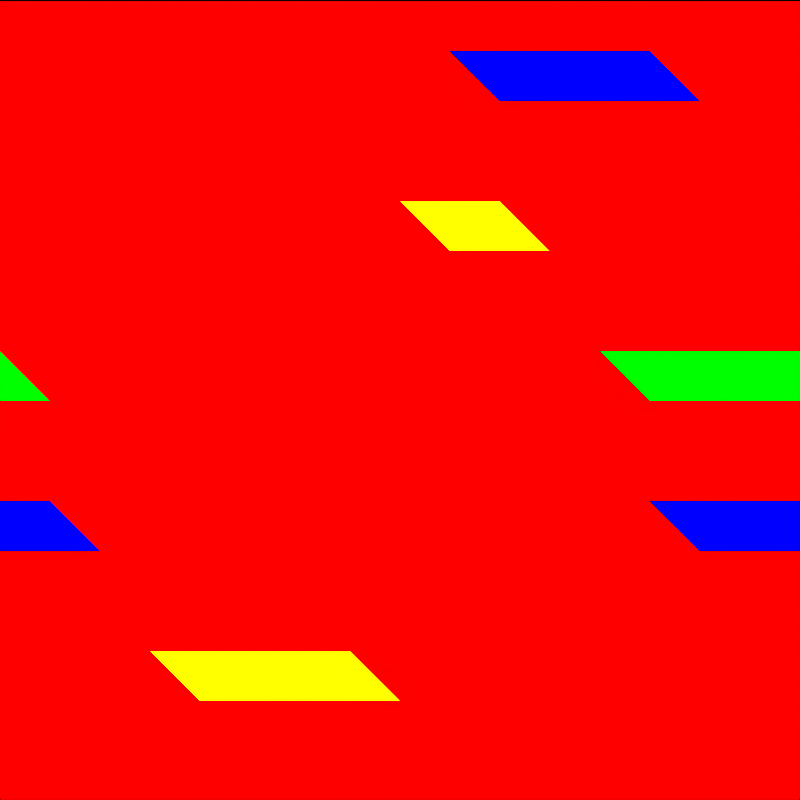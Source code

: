 # Source: tile_deepwater.blend  (saved by Blender 4.5.92; exported with 4.5.12 LTS)
import bpy
from mathutils import Matrix  # noqa: F401  (used for matrix-valued properties, if any)

bpy.ops.wm.read_factory_settings(use_empty=True)
scene = bpy.context.scene
scene.name = 'DinoTycoon_tile_deepwater_Pose0'

# ---- materials (node trees are filled in below, after node groups)
mat_dinotycoon_role_b = bpy.data.materials.new('DinoTycoon_Role_B')
mat_dinotycoon_role_b.diffuse_color = (1.0, 0.0, 0.0, 1.0)
mat_dinotycoon_role_f = bpy.data.materials.new('DinoTycoon_Role_F')
mat_dinotycoon_role_f.diffuse_color = (0.0, 0.0, 1.0, 1.0)
mat_dinotycoon_role_a = bpy.data.materials.new('DinoTycoon_Role_A')
mat_dinotycoon_role_a.diffuse_color = (1.0, 1.0, 0.0, 1.0)
mat_dinotycoon_role_d = bpy.data.materials.new('DinoTycoon_Role_D')
mat_dinotycoon_role_d.diffuse_color = (0.0, 1.0, 0.0, 1.0)

# ---- material node trees
mat_dinotycoon_role_b.use_nodes = True; mat_dinotycoon_role_b.node_tree.nodes.clear()
_N = mat_dinotycoon_role_b.node_tree.nodes; _L = mat_dinotycoon_role_b.node_tree.links
n0 = _N.new('ShaderNodeEmission'); n0.name = 'Emission'; n0.location = (0, 0)
n0.inputs[0].default_value = (1.0, 0.0, 0.0, 1.0)
n1 = _N.new('ShaderNodeOutputMaterial'); n1.name = 'Material Output'; n1.location = (0, 0)
_L.new(n0.outputs[0], n1.inputs[0])
n1.is_active_output = True
mat_dinotycoon_role_f.use_nodes = True; mat_dinotycoon_role_f.node_tree.nodes.clear()
_N = mat_dinotycoon_role_f.node_tree.nodes; _L = mat_dinotycoon_role_f.node_tree.links
n0 = _N.new('ShaderNodeEmission'); n0.name = 'Emission'; n0.location = (0, 0)
n0.inputs[0].default_value = (0.0, 0.0, 1.0, 1.0)
n1 = _N.new('ShaderNodeOutputMaterial'); n1.name = 'Material Output'; n1.location = (0, 0)
_L.new(n0.outputs[0], n1.inputs[0])
n1.is_active_output = True
mat_dinotycoon_role_a.use_nodes = True; mat_dinotycoon_role_a.node_tree.nodes.clear()
_N = mat_dinotycoon_role_a.node_tree.nodes; _L = mat_dinotycoon_role_a.node_tree.links
n0 = _N.new('ShaderNodeEmission'); n0.name = 'Emission'; n0.location = (0, 0)
n0.inputs[0].default_value = (1.0, 1.0, 0.0, 1.0)
n1 = _N.new('ShaderNodeOutputMaterial'); n1.name = 'Material Output'; n1.location = (0, 0)
_L.new(n0.outputs[0], n1.inputs[0])
n1.is_active_output = True
mat_dinotycoon_role_d.use_nodes = True; mat_dinotycoon_role_d.node_tree.nodes.clear()
_N = mat_dinotycoon_role_d.node_tree.nodes; _L = mat_dinotycoon_role_d.node_tree.links
n0 = _N.new('ShaderNodeEmission'); n0.name = 'Emission'; n0.location = (0, 0)
n0.inputs[0].default_value = (0.0, 1.0, 0.0, 1.0)
n1 = _N.new('ShaderNodeOutputMaterial'); n1.name = 'Material Output'; n1.location = (0, 0)
_L.new(n0.outputs[0], n1.inputs[0])
n1.is_active_output = True

# ---- cameras
cam_dinotycoon_tile_deepwater_pose0_camera = bpy.data.cameras.new('DinoTycoon_tile_deepwater_Pose0_Camera')
cam_dinotycoon_tile_deepwater_pose0_camera.type = 'ORTHO'
cam_dinotycoon_tile_deepwater_pose0_camera.ortho_scale = 16.0

# ---- meshes
me_dinotycoon_tile_deepwater_pose0_ground = bpy.data.meshes.new('DinoTycoon_tile_deepwater_Pose0_ground')
me_dinotycoon_tile_deepwater_pose0_ground.from_pydata([(0.0, 7.0, 16.0), (16.0, 7.0, 16.0), (16.0, 7.0, 0.0), (0.0, 7.0, 0.0), (0.0, 9.0, 16.0), (16.0, 9.0, 16.0), (16.0, 9.0, 0.0), (0.0, 9.0, 0.0)], [], [(3, 2, 1, 0), (4, 5, 6, 7), (0, 1, 5, 4), (1, 2, 6, 5), (2, 3, 7, 6), (3, 0, 4, 7)])
me_dinotycoon_tile_deepwater_pose0_ground.materials.append(mat_dinotycoon_role_b)
me_dinotycoon_tile_deepwater_pose0_ground.update()
me_dinotycoon_tile_deepwater_pose0_ripple0_0 = bpy.data.meshes.new('DinoTycoon_tile_deepwater_Pose0_ripple0_0')
me_dinotycoon_tile_deepwater_pose0_ripple0_0.from_pydata([(9.0, -1.0, 15.0), (13.0, -1.0, 15.0), (14.0, -1.0, 14.0), (10.0, -1.0, 14.0), (9.0, 1.0, 15.0), (13.0, 1.0, 15.0), (14.0, 1.0, 14.0), (10.0, 1.0, 14.0)], [], [(3, 2, 1, 0), (4, 5, 6, 7), (0, 1, 5, 4), (1, 2, 6, 5), (2, 3, 7, 6), (3, 0, 4, 7)])
me_dinotycoon_tile_deepwater_pose0_ripple0_0.materials.append(mat_dinotycoon_role_f)
me_dinotycoon_tile_deepwater_pose0_ripple0_0.update()
me_dinotycoon_tile_deepwater_pose0_ripple0__16 = bpy.data.meshes.new('DinoTycoon_tile_deepwater_Pose0_ripple0_-16')
me_dinotycoon_tile_deepwater_pose0_ripple0__16.from_pydata([(-7.0, -1.0, 15.0), (-3.0, -1.0, 15.0), (-2.0, -1.0, 14.0), (-6.0, -1.0, 14.0), (-7.0, 1.0, 15.0), (-3.0, 1.0, 15.0), (-2.0, 1.0, 14.0), (-6.0, 1.0, 14.0)], [], [(3, 2, 1, 0), (4, 5, 6, 7), (0, 1, 5, 4), (1, 2, 6, 5), (2, 3, 7, 6), (3, 0, 4, 7)])
me_dinotycoon_tile_deepwater_pose0_ripple0__16.materials.append(mat_dinotycoon_role_f)
me_dinotycoon_tile_deepwater_pose0_ripple0__16.update()
me_dinotycoon_tile_deepwater_pose0_ripple1_0 = bpy.data.meshes.new('DinoTycoon_tile_deepwater_Pose0_ripple1_0')
me_dinotycoon_tile_deepwater_pose0_ripple1_0.from_pydata([(8.0, -1.2, 12.0), (10.0, -1.2, 12.0), (11.0, -1.2, 11.0), (9.0, -1.2, 11.0), (8.0, 0.8, 12.0), (10.0, 0.8, 12.0), (11.0, 0.8, 11.0), (9.0, 0.8, 11.0)], [], [(3, 2, 1, 0), (4, 5, 6, 7), (0, 1, 5, 4), (1, 2, 6, 5), (2, 3, 7, 6), (3, 0, 4, 7)])
me_dinotycoon_tile_deepwater_pose0_ripple1_0.materials.append(mat_dinotycoon_role_a)
me_dinotycoon_tile_deepwater_pose0_ripple1_0.update()
me_dinotycoon_tile_deepwater_pose0_ripple1__16 = bpy.data.meshes.new('DinoTycoon_tile_deepwater_Pose0_ripple1_-16')
me_dinotycoon_tile_deepwater_pose0_ripple1__16.from_pydata([(-8.0, -1.2, 12.0), (-6.0, -1.2, 12.0), (-5.0, -1.2, 11.0), (-7.0, -1.2, 11.0), (-8.0, 0.8, 12.0), (-6.0, 0.8, 12.0), (-5.0, 0.8, 11.0), (-7.0, 0.8, 11.0)], [], [(3, 2, 1, 0), (4, 5, 6, 7), (0, 1, 5, 4), (1, 2, 6, 5), (2, 3, 7, 6), (3, 0, 4, 7)])
me_dinotycoon_tile_deepwater_pose0_ripple1__16.materials.append(mat_dinotycoon_role_a)
me_dinotycoon_tile_deepwater_pose0_ripple1__16.update()
me_dinotycoon_tile_deepwater_pose0_ripple2_0 = bpy.data.meshes.new('DinoTycoon_tile_deepwater_Pose0_ripple2_0')
me_dinotycoon_tile_deepwater_pose0_ripple2_0.from_pydata([(12.0, -1.4, 9.0), (16.0, -1.4, 9.0), (17.0, -1.4, 8.0), (13.0, -1.4, 8.0), (12.0, 0.6, 9.0), (16.0, 0.6, 9.0), (17.0, 0.6, 8.0), (13.0, 0.6, 8.0)], [], [(3, 2, 1, 0), (4, 5, 6, 7), (0, 1, 5, 4), (1, 2, 6, 5), (2, 3, 7, 6), (3, 0, 4, 7)])
me_dinotycoon_tile_deepwater_pose0_ripple2_0.materials.append(mat_dinotycoon_role_d)
me_dinotycoon_tile_deepwater_pose0_ripple2_0.update()
me_dinotycoon_tile_deepwater_pose0_ripple2__16 = bpy.data.meshes.new('DinoTycoon_tile_deepwater_Pose0_ripple2_-16')
me_dinotycoon_tile_deepwater_pose0_ripple2__16.from_pydata([(-4.0, -1.4, 9.0), (0.0, -1.4, 9.0), (1.0, -1.4, 8.0), (-3.0, -1.4, 8.0), (-4.0, 0.6, 9.0), (0.0, 0.6, 9.0), (1.0, 0.6, 8.0), (-3.0, 0.6, 8.0)], [], [(3, 2, 1, 0), (4, 5, 6, 7), (0, 1, 5, 4), (1, 2, 6, 5), (2, 3, 7, 6), (3, 0, 4, 7)])
me_dinotycoon_tile_deepwater_pose0_ripple2__16.materials.append(mat_dinotycoon_role_d)
me_dinotycoon_tile_deepwater_pose0_ripple2__16.update()
me_dinotycoon_tile_deepwater_pose0_ripple3_0 = bpy.data.meshes.new('DinoTycoon_tile_deepwater_Pose0_ripple3_0')
me_dinotycoon_tile_deepwater_pose0_ripple3_0.from_pydata([(13.0, -1.6, 6.0), (17.0, -1.6, 6.0), (18.0, -1.6, 5.0), (14.0, -1.6, 5.0), (13.0, 0.4, 6.0), (17.0, 0.4, 6.0), (18.0, 0.4, 5.0), (14.0, 0.4, 5.0)], [], [(3, 2, 1, 0), (4, 5, 6, 7), (0, 1, 5, 4), (1, 2, 6, 5), (2, 3, 7, 6), (3, 0, 4, 7)])
me_dinotycoon_tile_deepwater_pose0_ripple3_0.materials.append(mat_dinotycoon_role_f)
me_dinotycoon_tile_deepwater_pose0_ripple3_0.update()
me_dinotycoon_tile_deepwater_pose0_ripple3__16 = bpy.data.meshes.new('DinoTycoon_tile_deepwater_Pose0_ripple3_-16')
me_dinotycoon_tile_deepwater_pose0_ripple3__16.from_pydata([(-3.0, -1.6, 6.0), (1.0, -1.6, 6.0), (2.0, -1.6, 5.0), (-2.0, -1.6, 5.0), (-3.0, 0.4, 6.0), (1.0, 0.4, 6.0), (2.0, 0.4, 5.0), (-2.0, 0.4, 5.0)], [], [(3, 2, 1, 0), (4, 5, 6, 7), (0, 1, 5, 4), (1, 2, 6, 5), (2, 3, 7, 6), (3, 0, 4, 7)])
me_dinotycoon_tile_deepwater_pose0_ripple3__16.materials.append(mat_dinotycoon_role_f)
me_dinotycoon_tile_deepwater_pose0_ripple3__16.update()
me_dinotycoon_tile_deepwater_pose0_ripple4_0 = bpy.data.meshes.new('DinoTycoon_tile_deepwater_Pose0_ripple4_0')
me_dinotycoon_tile_deepwater_pose0_ripple4_0.from_pydata([(3.0, -1.8, 3.0), (7.0, -1.8, 3.0), (8.0, -1.8, 2.0), (4.0, -1.8, 2.0), (3.0, 0.2, 3.0), (7.0, 0.2, 3.0), (8.0, 0.2, 2.0), (4.0, 0.2, 2.0)], [], [(3, 2, 1, 0), (4, 5, 6, 7), (0, 1, 5, 4), (1, 2, 6, 5), (2, 3, 7, 6), (3, 0, 4, 7)])
me_dinotycoon_tile_deepwater_pose0_ripple4_0.materials.append(mat_dinotycoon_role_a)
me_dinotycoon_tile_deepwater_pose0_ripple4_0.update()
me_dinotycoon_tile_deepwater_pose0_ripple4__16 = bpy.data.meshes.new('DinoTycoon_tile_deepwater_Pose0_ripple4_-16')
me_dinotycoon_tile_deepwater_pose0_ripple4__16.from_pydata([(-13.0, -1.8, 3.0), (-9.0, -1.8, 3.0), (-8.0, -1.8, 2.0), (-12.0, -1.8, 2.0), (-13.0, 0.2, 3.0), (-9.0, 0.2, 3.0), (-8.0, 0.2, 2.0), (-12.0, 0.2, 2.0)], [], [(3, 2, 1, 0), (4, 5, 6, 7), (0, 1, 5, 4), (1, 2, 6, 5), (2, 3, 7, 6), (3, 0, 4, 7)])
me_dinotycoon_tile_deepwater_pose0_ripple4__16.materials.append(mat_dinotycoon_role_a)
me_dinotycoon_tile_deepwater_pose0_ripple4__16.update()

# ---- objects
ob_dinotycoon_tile_deepwater_pose0_camera = bpy.data.objects.new('DinoTycoon_tile_deepwater_Pose0_Camera', cam_dinotycoon_tile_deepwater_pose0_camera)
ob_dinotycoon_tile_deepwater_pose0_ground = bpy.data.objects.new('DinoTycoon_tile_deepwater_Pose0_ground', me_dinotycoon_tile_deepwater_pose0_ground)
ob_dinotycoon_tile_deepwater_pose0_ripple0_0 = bpy.data.objects.new('DinoTycoon_tile_deepwater_Pose0_ripple0_0', me_dinotycoon_tile_deepwater_pose0_ripple0_0)
ob_dinotycoon_tile_deepwater_pose0_ripple0__16 = bpy.data.objects.new('DinoTycoon_tile_deepwater_Pose0_ripple0_-16', me_dinotycoon_tile_deepwater_pose0_ripple0__16)
ob_dinotycoon_tile_deepwater_pose0_ripple1_0 = bpy.data.objects.new('DinoTycoon_tile_deepwater_Pose0_ripple1_0', me_dinotycoon_tile_deepwater_pose0_ripple1_0)
ob_dinotycoon_tile_deepwater_pose0_ripple1__16 = bpy.data.objects.new('DinoTycoon_tile_deepwater_Pose0_ripple1_-16', me_dinotycoon_tile_deepwater_pose0_ripple1__16)
ob_dinotycoon_tile_deepwater_pose0_ripple2_0 = bpy.data.objects.new('DinoTycoon_tile_deepwater_Pose0_ripple2_0', me_dinotycoon_tile_deepwater_pose0_ripple2_0)
ob_dinotycoon_tile_deepwater_pose0_ripple2__16 = bpy.data.objects.new('DinoTycoon_tile_deepwater_Pose0_ripple2_-16', me_dinotycoon_tile_deepwater_pose0_ripple2__16)
ob_dinotycoon_tile_deepwater_pose0_ripple3_0 = bpy.data.objects.new('DinoTycoon_tile_deepwater_Pose0_ripple3_0', me_dinotycoon_tile_deepwater_pose0_ripple3_0)
ob_dinotycoon_tile_deepwater_pose0_ripple3__16 = bpy.data.objects.new('DinoTycoon_tile_deepwater_Pose0_ripple3_-16', me_dinotycoon_tile_deepwater_pose0_ripple3__16)
ob_dinotycoon_tile_deepwater_pose0_ripple4_0 = bpy.data.objects.new('DinoTycoon_tile_deepwater_Pose0_ripple4_0', me_dinotycoon_tile_deepwater_pose0_ripple4_0)
ob_dinotycoon_tile_deepwater_pose0_ripple4__16 = bpy.data.objects.new('DinoTycoon_tile_deepwater_Pose0_ripple4_-16', me_dinotycoon_tile_deepwater_pose0_ripple4__16)

# ---- transforms, parenting, visibility, modifiers, constraints
ob_dinotycoon_tile_deepwater_pose0_camera.location = (8.0, -100.0, 8.0)
ob_dinotycoon_tile_deepwater_pose0_camera.rotation_euler = (1.571, -0.0, 0.0)
ob_dinotycoon_tile_deepwater_pose0_ground.location = (0.0, 0.0, 0.0)
ob_dinotycoon_tile_deepwater_pose0_ripple0_0.location = (0.0, 0.0, 0.0)
ob_dinotycoon_tile_deepwater_pose0_ripple0__16.location = (0.0, 0.0, 0.0)
ob_dinotycoon_tile_deepwater_pose0_ripple1_0.location = (0.0, 0.0, 0.0)
ob_dinotycoon_tile_deepwater_pose0_ripple1__16.location = (0.0, 0.0, 0.0)
ob_dinotycoon_tile_deepwater_pose0_ripple2_0.location = (0.0, 0.0, 0.0)
ob_dinotycoon_tile_deepwater_pose0_ripple2__16.location = (0.0, 0.0, 0.0)
ob_dinotycoon_tile_deepwater_pose0_ripple3_0.location = (0.0, 0.0, 0.0)
ob_dinotycoon_tile_deepwater_pose0_ripple3__16.location = (0.0, 0.0, 0.0)
ob_dinotycoon_tile_deepwater_pose0_ripple4_0.location = (0.0, 0.0, 0.0)
ob_dinotycoon_tile_deepwater_pose0_ripple4__16.location = (0.0, 0.0, 0.0)

# ---- collection membership
scene.collection.objects.link(ob_dinotycoon_tile_deepwater_pose0_camera)
scene.collection.objects.link(ob_dinotycoon_tile_deepwater_pose0_ground)
scene.collection.objects.link(ob_dinotycoon_tile_deepwater_pose0_ripple0_0)
scene.collection.objects.link(ob_dinotycoon_tile_deepwater_pose0_ripple0__16)
scene.collection.objects.link(ob_dinotycoon_tile_deepwater_pose0_ripple1_0)
scene.collection.objects.link(ob_dinotycoon_tile_deepwater_pose0_ripple1__16)
scene.collection.objects.link(ob_dinotycoon_tile_deepwater_pose0_ripple2_0)
scene.collection.objects.link(ob_dinotycoon_tile_deepwater_pose0_ripple2__16)
scene.collection.objects.link(ob_dinotycoon_tile_deepwater_pose0_ripple3_0)
scene.collection.objects.link(ob_dinotycoon_tile_deepwater_pose0_ripple3__16)
scene.collection.objects.link(ob_dinotycoon_tile_deepwater_pose0_ripple4_0)
scene.collection.objects.link(ob_dinotycoon_tile_deepwater_pose0_ripple4__16)

# ---- scene / render settings (as saved in the file)
scene.camera = ob_dinotycoon_tile_deepwater_pose0_camera
scene.frame_start = 1; scene.frame_end = 250; scene.frame_set(1)
scene.render.engine = 'CYCLES'
scene.render.image_settings.exr_codec = 'NONE'
scene.render.resolution_x = 16
scene.render.resolution_y = 16
scene.render.film_transparent = True
scene.render.simplify_subdivision_render = 0
scene.render.simplify_child_particles_render = 0.0
scene.cycles.use_denoising = False
scene.cycles.samples = 1
scene.cycles.filter_width = 0.01
scene.eevee.use_volume_custom_range = False
scene.eevee.use_fast_gi = False
scene.eevee.use_shadows = False
scene.view_settings.view_transform = 'Standard'
scene.view_settings.white_balance_temperature = 0.0
scene.view_settings.white_balance_tint = 0.0
scene.view_settings.white_balance_whitepoint = (2.97, 0.5193, -0.0414)
bpy.context.view_layer.update()
